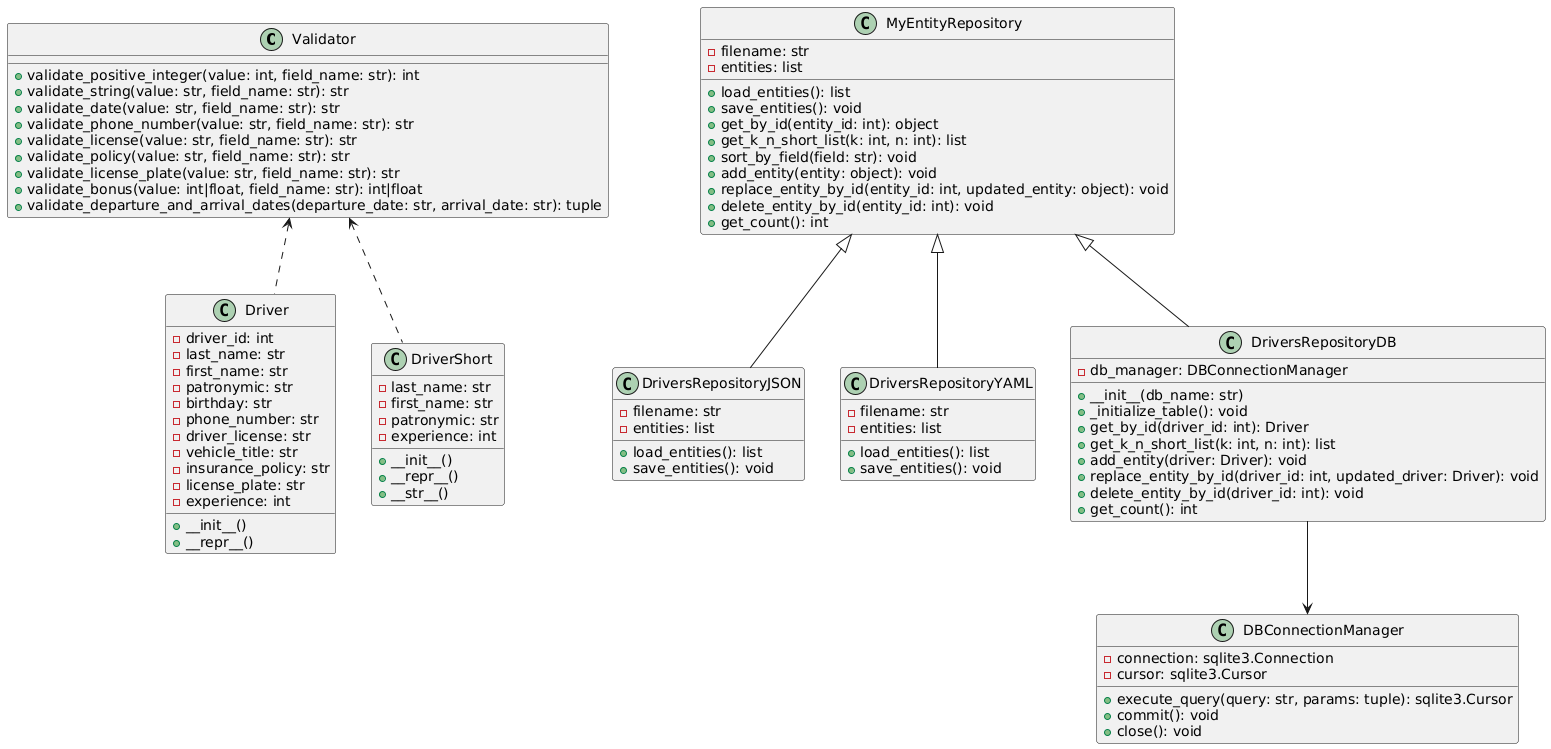

The diagram above was rendered by PlantUML. Its source (embedded in the PNG):
@startuml
class Validator {
    + validate_positive_integer(value: int, field_name: str): int
    + validate_string(value: str, field_name: str): str
    + validate_date(value: str, field_name: str): str
    + validate_phone_number(value: str, field_name: str): str
    + validate_license(value: str, field_name: str): str
    + validate_policy(value: str, field_name: str): str
    + validate_license_plate(value: str, field_name: str): str
    + validate_bonus(value: int|float, field_name: str): int|float
    + validate_departure_and_arrival_dates(departure_date: str, arrival_date: str): tuple
}

class MyEntityRepository {
    - filename: str
    - entities: list
    + load_entities(): list
    + save_entities(): void
    + get_by_id(entity_id: int): object
    + get_k_n_short_list(k: int, n: int): list
    + sort_by_field(field: str): void
    + add_entity(entity: object): void
    + replace_entity_by_id(entity_id: int, updated_entity: object): void
    + delete_entity_by_id(entity_id: int): void
    + get_count(): int
}

class DBConnectionManager {
    - connection: sqlite3.Connection
    - cursor: sqlite3.Cursor
    + execute_query(query: str, params: tuple): sqlite3.Cursor
    + commit(): void
    + close(): void
}

class Driver {
    - driver_id: int
    - last_name: str
    - first_name: str
    - patronymic: str
    - birthday: str
    - phone_number: str
    - driver_license: str
    - vehicle_title: str
    - insurance_policy: str
    - license_plate: str
    - experience: int
    + __init__()
    + __repr__()
}

class DriverShort {
    - last_name: str
    - first_name: str
    - patronymic: str
    - experience: int
    + __init__()
    + __repr__()
    + __str__()
}

class DriversRepositoryJSON {
    - filename: str
    - entities: list
    + load_entities(): list
    + save_entities(): void
}

class DriversRepositoryYAML {
    - filename: str
    - entities: list
    + load_entities(): list
    + save_entities(): void
}

class DriversRepositoryDB {
    - db_manager: DBConnectionManager
    + __init__(db_name: str)
    + _initialize_table(): void
    + get_by_id(driver_id: int): Driver
    + get_k_n_short_list(k: int, n: int): list
    + add_entity(driver: Driver): void
    + replace_entity_by_id(driver_id: int, updated_driver: Driver): void
    + delete_entity_by_id(driver_id: int): void
    + get_count(): int
}

Validator <.. Driver
Validator <.. DriverShort
MyEntityRepository <|-- DriversRepositoryJSON
MyEntityRepository <|-- DriversRepositoryYAML
MyEntityRepository <|-- DriversRepositoryDB
DriversRepositoryDB --> DBConnectionManager
@enduml